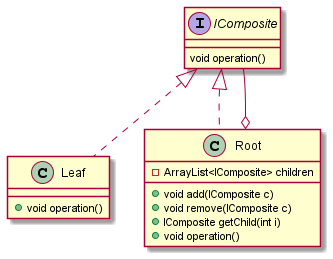

The diagram above was rendered by PlantUML. Its source (embedded in the PNG):
@startuml

interface IComposite {
    void operation()
}
class Leaf implements IComposite {
    + void operation()
}
class Root implements IComposite {
    - ArrayList<IComposite> children
    + void add(IComposite c)
    + void remove(IComposite c)
    + IComposite getChild(int i)
    + void operation()
}
Root o-- IComposite

@enduml